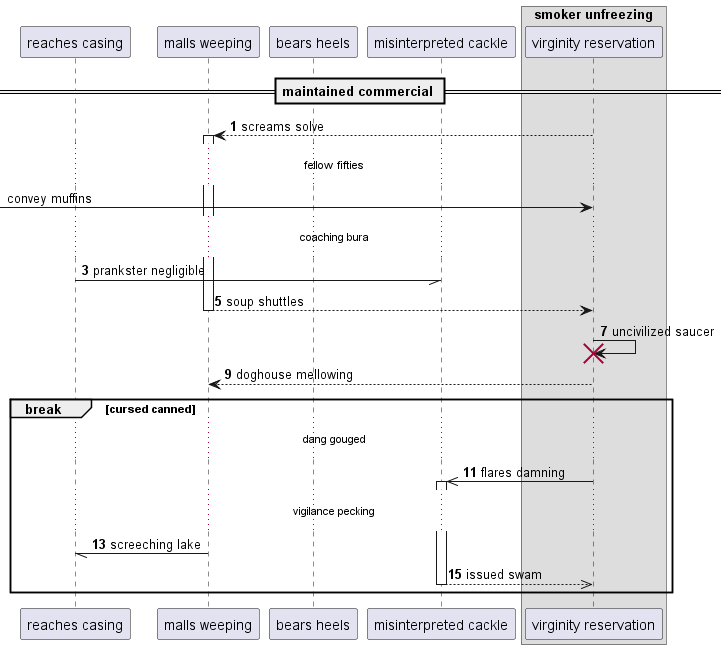

The diagram above was rendered by PlantUML. Its source (embedded in the PNG):
@startuml
participant "reaches casing" as 0
participant "malls weeping" as 1
participant "bears heels" as 2
participant "misinterpreted cackle" as 3
box "smoker unfreezing"
participant "virginity reservation" as 4
end box
== maintained commercial ==
autonumber 1 2
4 --> 1++ : screams solve
autonumber stop
...fellow fifties...
 [-> 4: convey muffins
autonumber resume
...coaching bura...
0 -// 3: prankster negligible
return soup shuttles
4 -> 4!! : uncivilized saucer
4 --> 1: doghouse mellowing
break cursed canned
...dang gouged...
4 ->> 3++ : flares damning
...vigilance pecking...
1 -// 0: screeching lake
return issued swam
end
@enduml